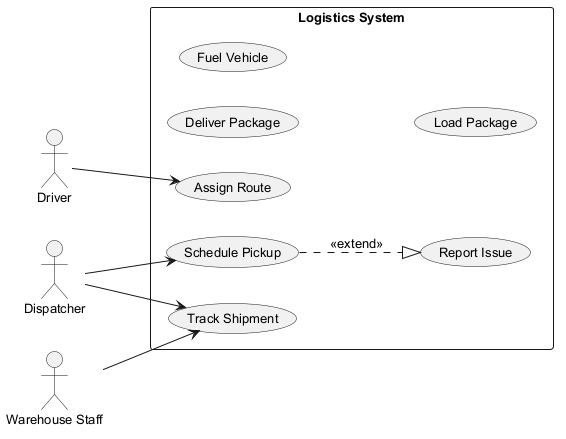

The diagram above was rendered by PlantUML. Its source (embedded in the PNG):
@startuml
skinparam backgroundColor #FFFFFF
skinparam classBackgroundColor #F3E5F5
skinparam classBorderColor #6A1B9A
skinparam defaultFontSize 13
left to right direction
actor "Driver" as Driver
actor "Dispatcher" as Dispatcher
actor "Warehouse Staff" as WarehouseStaff
rectangle "Logistics System" {
  usecase "Deliver Package" as UC_DeliverPackage
  usecase "Report Issue" as UC_ReportIssue
  usecase "Assign Route" as UC_AssignRoute
  usecase "Track Shipment" as UC_TrackShipment
  usecase "Fuel Vehicle" as UC_FuelVehicle
  usecase "Load Package" as UC_LoadPackage
  usecase "Schedule Pickup" as UC_SchedulePickup
}
Driver --> UC_AssignRoute
Dispatcher --> UC_SchedulePickup
Dispatcher --> UC_TrackShipment
WarehouseStaff --> UC_TrackShipment
UC_SchedulePickup ..|> UC_ReportIssue : <<extend>>
@enduml